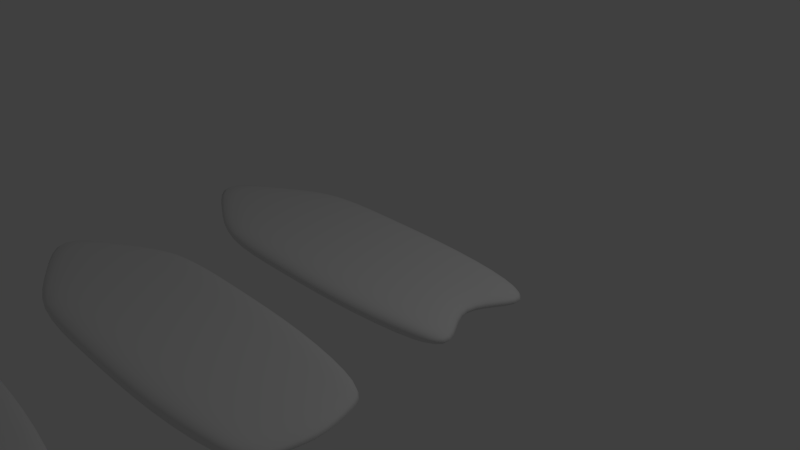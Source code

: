 # Source: SURFBERDS.blend  (saved by Blender 2.75.0; exported with 4.5.12 LTS)
import bpy
from mathutils import Matrix  # noqa: F401  (used for matrix-valued properties, if any)

bpy.ops.wm.read_factory_settings(use_empty=True)
scene = bpy.context.scene
scene.name = 'Scene'

# ---- collections
col_collection_1 = bpy.data.collections.new('Collection 1'); scene.collection.children.link(col_collection_1)

# ---- world
world_world = bpy.data.worlds.new('World'); scene.world = world_world
world_world.color = (0.05088, 0.05088, 0.05088)
world_world.use_sun_shadow = False
world_world.sun_shadow_jitter_overblur = 0.0
world_world.cycles.sampling_method = 'MANUAL'
world_world.cycles.sample_map_resolution = 256

# ---- cameras
cam_camera = bpy.data.cameras.new('Camera')
cam_camera.clip_end = 100.0
cam_camera.lens = 35.0
cam_camera.sensor_width = 32.0
cam_camera.sensor_height = 18.0
cam_camera.ortho_scale = 7.314
cam_camera.dof.focus_distance = 0.0
cam_camera.dof.aperture_fstop = 128.0

# ---- lights
light_lamp = bpy.data.lights.new('Lamp', 'POINT')
light_lamp.transmission_factor = 0.0
light_lamp.cutoff_distance = 30.0
light_lamp.energy = 100.0
light_lamp.shadow_buffer_clip_start = 1.001
light_lamp.shadow_soft_size = 0.1
light_lamp.shadow_maximum_resolution = 0.006
light_lamp.use_absolute_resolution = True
light_lamp.cycles.use_multiple_importance_sampling = False

# ---- meshes
me_plane = bpy.data.meshes.new('Plane')
me_plane.from_pydata([(-1.0, -1.0, 0.0), (1.0, -0.7902, 0.0), (-1.0, 1.0, 0.0), (1.0, 0.7902, 0.0), (-1.879, 0.0, 0.0), (0.7691, 0.0, 0.0), (-0.3333, -1.0, 0.0), (0.3333, -1.0, 0.0), (0.3333, 1.0, 0.0), (-0.3333, 1.0, 0.0), (0.3333, 0.0, 0.0), (-0.3333, 0.0, 0.0), (-1.44, -0.5, 0.0), (1.0, -0.5, 0.0), (-0.3333, -0.5, 0.0), (0.3333, -0.5, 0.0), (1.0, 0.5, 0.0), (-1.44, 0.5, 0.0), (-0.3333, 0.5, 0.0), (0.3333, 0.5, 0.0)], [], [(19, 16, 3, 8), (15, 13, 5, 10), (12, 14, 11, 4), (14, 15, 10, 11), (17, 18, 9, 2), (18, 19, 8, 9), (6, 7, 15, 14), (0, 6, 14, 12), (7, 1, 13, 15), (11, 10, 19, 18), (4, 11, 18, 17), (10, 5, 16, 19)])
me_plane.polygons.foreach_set('use_smooth', [True] * 12)
_uv = me_plane.uv_layers.new(name='UVMap')
_uv.uv.foreach_set('vector', [0.6112, 0.2348, 0.6112, 0.006002, 0.6758, 0.006002, 0.7224, 0.2348, 0.3888, 0.2348, 0.3888, 0.006002, 0.5, 0.08523, 0.5, 0.2348, 0.3888, 0.8432, 0.3888, 0.4636, 0.5, 0.4636, 0.5, 0.994, 0.3888, 0.4636, 0.3888, 0.2348, 0.5, 0.2348, 0.5, 0.4636, 0.6112, 0.8432, 0.6112, 0.4636, 0.7224, 0.4636, 0.7224, 0.6923, 0.6112, 0.4636, 0.6112, 0.2348, 0.7224, 0.2348, 0.7224, 0.4636, 0.2776, 0.4636, 0.2776, 0.2348, 0.3888, 0.2348, 0.3888, 0.4636, 0.2776, 0.6923, 0.2776, 0.4636, 0.3888, 0.4636, 0.3888, 0.8432, 0.2776, 0.2348, 0.3242, 0.006002, 0.3888, 0.006002, 0.3888, 0.2348, 0.5, 0.4636, 0.5, 0.2348, 0.6112, 0.2348, 0.6112, 0.4636, 0.5, 0.994, 0.5, 0.4636, 0.6112, 0.4636, 0.6112, 0.8432, 0.5, 0.2348, 0.5, 0.08523, 0.6112, 0.006002, 0.6112, 0.2348])
me_plane.use_remesh_preserve_volume = False
me_plane.use_remesh_preserve_attributes = False
me_plane.use_mirror_vertex_groups = False
me_plane.update()
me_plane_001 = bpy.data.meshes.new('Plane.001')
me_plane_001.from_pydata([(-1.0, -1.0, 0.0), (1.051, -0.7902, 0.0), (-1.0, 1.0, 0.0), (1.051, 0.7902, 0.0), (-1.879, 0.0, 0.0), (1.6, 0.0, 0.0), (-0.3333, -1.0, 0.0), (0.3333, -1.0, 0.0), (0.3333, 1.0, 0.0), (-0.3333, 1.0, 0.0), (0.3333, 0.0, 0.0), (-0.3333, 0.0, 0.0), (-1.44, -0.5, 0.0), (1.289, -0.5, 0.0), (-0.3333, -0.5, 0.0), (0.3333, -0.5, 0.0), (1.289, 0.5, 0.0), (-1.44, 0.5, 0.0), (-0.3333, 0.5, 0.0), (0.3333, 0.5, 0.0)], [], [(19, 16, 3, 8), (15, 13, 5, 10), (12, 14, 11, 4), (14, 15, 10, 11), (17, 18, 9, 2), (18, 19, 8, 9), (6, 7, 15, 14), (0, 6, 14, 12), (7, 1, 13, 15), (11, 10, 19, 18), (4, 11, 18, 17), (10, 5, 16, 19)])
me_plane_001.polygons.foreach_set('use_smooth', [True] * 12)
_uv = me_plane_001.uv_layers.new(name='UVMap')
_uv.uv.foreach_set('vector', [0.6359, 0.4311, 0.9104, 0.4311, 0.8421, 0.5145, 0.6359, 0.5748, 0.6359, 0.1438, 0.9104, 0.1438, 0.9999, 0.2875, 0.6359, 0.2875, 0.1264, 0.1438, 0.4443, 0.1438, 0.4443, 0.2875, 7.581e-05, 0.2875, 0.4443, 0.1438, 0.6359, 0.1438, 0.6359, 0.2875, 0.4443, 0.2875, 0.1264, 0.4311, 0.4443, 0.4311, 0.4443, 0.5748, 0.2527, 0.5748, 0.4443, 0.4311, 0.6359, 0.4311, 0.6359, 0.5748, 0.4443, 0.5748, 0.4443, 7.581e-05, 0.6359, 7.581e-05, 0.6359, 0.1438, 0.4443, 0.1438, 0.2527, 7.581e-05, 0.4443, 7.581e-05, 0.4443, 0.1438, 0.1264, 0.1438, 0.6359, 7.581e-05, 0.8421, 0.06037, 0.9104, 0.1438, 0.6359, 0.1438, 0.4443, 0.2875, 0.6359, 0.2875, 0.6359, 0.4311, 0.4443, 0.4311, 7.581e-05, 0.2875, 0.4443, 0.2875, 0.4443, 0.4311, 0.1264, 0.4311, 0.6359, 0.2875, 0.9999, 0.2875, 0.9104, 0.4311, 0.6359, 0.4311])
me_plane_001.use_remesh_preserve_volume = False
me_plane_001.use_remesh_preserve_attributes = False
me_plane_001.use_mirror_vertex_groups = False
me_plane_001.update()
me_plane_002 = bpy.data.meshes.new('Plane.002')
me_plane_002.from_pydata([(-1.0, -1.0, 0.0), (1.017, -0.7902, 0.0), (-1.0, 1.0, 0.0), (1.017, 0.7902, 0.0), (-1.879, 0.0, 0.0), (1.146, 0.0, 0.0), (-0.3333, -1.0, 0.0), (0.3333, -1.0, 0.0), (0.3333, 1.0, 0.0), (-0.3333, 1.0, 0.0), (0.3333, 0.0, 0.0), (-0.3333, 0.0, 0.0), (-1.44, -0.5, 0.0), (1.075, -0.5, 0.0), (-0.3333, -0.5, 0.0), (0.3333, -0.5, 0.0), (1.075, 0.5, 0.0), (-1.44, 0.5, 0.0), (-0.3333, 0.5, 0.0), (0.3333, 0.5, 0.0)], [], [(19, 16, 3, 8), (15, 13, 5, 10), (12, 14, 11, 4), (14, 15, 10, 11), (17, 18, 9, 2), (18, 19, 8, 9), (6, 7, 15, 14), (0, 6, 14, 12), (7, 1, 13, 15), (11, 10, 19, 18), (4, 11, 18, 17), (10, 5, 16, 19)])
me_plane_002.polygons.foreach_set('use_smooth', [True] * 12)
me_plane_002.use_remesh_preserve_volume = False
me_plane_002.use_remesh_preserve_attributes = False
me_plane_002.use_mirror_vertex_groups = False
me_plane_002.update()

# ---- objects
ob_plane = bpy.data.objects.new('Plane', me_plane)
ob_lamp = bpy.data.objects.new('Lamp', light_lamp)
ob_camera = bpy.data.objects.new('Camera', cam_camera)
ob_plane_001 = bpy.data.objects.new('Plane.001', me_plane_001)
ob_plane_002 = bpy.data.objects.new('Plane.002', me_plane_002)

# ---- transforms, parenting, visibility, modifiers, constraints
ob_plane.location = (0.0, 0.0, 0.0)
ob_plane.scale = (2.0, 1.0, 1.0)
ob_plane.lineart.crease_threshold = 0.0
_m = ob_plane.modifiers.new('Solidify', 'SOLIDIFY')
_m.thickness = 0.25
_m.nonmanifold_thickness_mode = 'FIXED'
_m.nonmanifold_merge_threshold = 0.0003
_m = ob_plane.modifiers.new('Subsurf', 'SUBSURF')
_m.uv_smooth = 'PRESERVE_CORNERS'
_m.quality = 2
_m.show_only_control_edges = False
_m = ob_plane.modifiers.new('EdgeSplit', 'EDGE_SPLIT')
_m.split_angle = 1.396
ob_lamp.location = (4.076, 1.005, 5.904)
ob_lamp.rotation_euler = (0.6503, 0.05522, 1.866)
ob_lamp.lock_rotations_4d = False
ob_lamp.empty_display_type = 'ARROWS'
ob_lamp.color = (0.0, 0.0, 0.0, 0.0)
ob_lamp.lineart.crease_threshold = 0.0
ob_camera.location = (7.481, -6.508, 5.344)
ob_camera.rotation_euler = (1.109, 0.01082, 0.8149)
ob_camera.lock_rotations_4d = False
ob_camera.empty_display_type = 'ARROWS'
ob_camera.color = (0.0, 0.0, 0.0, 0.0)
ob_camera.display_type = 'WIRE'
ob_camera.lineart.crease_threshold = 0.0
ob_plane_001.location = (-0.8242, -5.449, 0.0)
ob_plane_001.scale = (2.0, 1.0, 1.0)
ob_plane_001.lineart.crease_threshold = 0.0
_m = ob_plane_001.modifiers.new('Solidify', 'SOLIDIFY')
_m.thickness = 0.25
_m.nonmanifold_thickness_mode = 'FIXED'
_m.nonmanifold_merge_threshold = 0.0003
_m = ob_plane_001.modifiers.new('Subsurf', 'SUBSURF')
_m.uv_smooth = 'PRESERVE_CORNERS'
_m.quality = 2
_m.show_only_control_edges = False
_m = ob_plane_001.modifiers.new('EdgeSplit', 'EDGE_SPLIT')
_m.split_angle = 1.396
ob_plane_002.location = (0.0, -2.639, 0.0)
ob_plane_002.scale = (2.0, 1.0, 1.0)
ob_plane_002.lineart.crease_threshold = 0.0
_m = ob_plane_002.modifiers.new('Solidify', 'SOLIDIFY')
_m.thickness = 0.25
_m.nonmanifold_thickness_mode = 'FIXED'
_m.nonmanifold_merge_threshold = 0.0003
_m = ob_plane_002.modifiers.new('Subsurf', 'SUBSURF')
_m.uv_smooth = 'PRESERVE_CORNERS'
_m.quality = 2
_m.show_only_control_edges = False
_m = ob_plane_002.modifiers.new('EdgeSplit', 'EDGE_SPLIT')
_m.split_angle = 1.396

# ---- collection membership
col_collection_1.objects.link(ob_plane)
col_collection_1.objects.link(ob_lamp)
col_collection_1.objects.link(ob_camera)
col_collection_1.objects.link(ob_plane_001)
col_collection_1.objects.link(ob_plane_002)

# ---- scene / render settings (as saved in the file)
scene.camera = ob_camera
scene.frame_start = 1; scene.frame_end = 250; scene.frame_set(1)
scene.render.engine = 'BLENDER_EEVEE_NEXT'
scene.render.resolution_percentage = 50
scene.render.dither_intensity = 0.0
scene.cycles.use_denoising = False
scene.cycles.samples = 10
scene.cycles.sampling_pattern = 'TABULATED_SOBOL'
scene.cycles.light_sampling_threshold = 0.0
scene.cycles.use_adaptive_sampling = False
scene.cycles.use_light_tree = False
scene.cycles.blur_glossy = 0.0
scene.cycles.pixel_filter_type = 'GAUSSIAN'
scene.cycles.sample_clamp_indirect = 0.0
scene.view_settings.view_transform = 'Standard'
bpy.context.view_layer.update()
